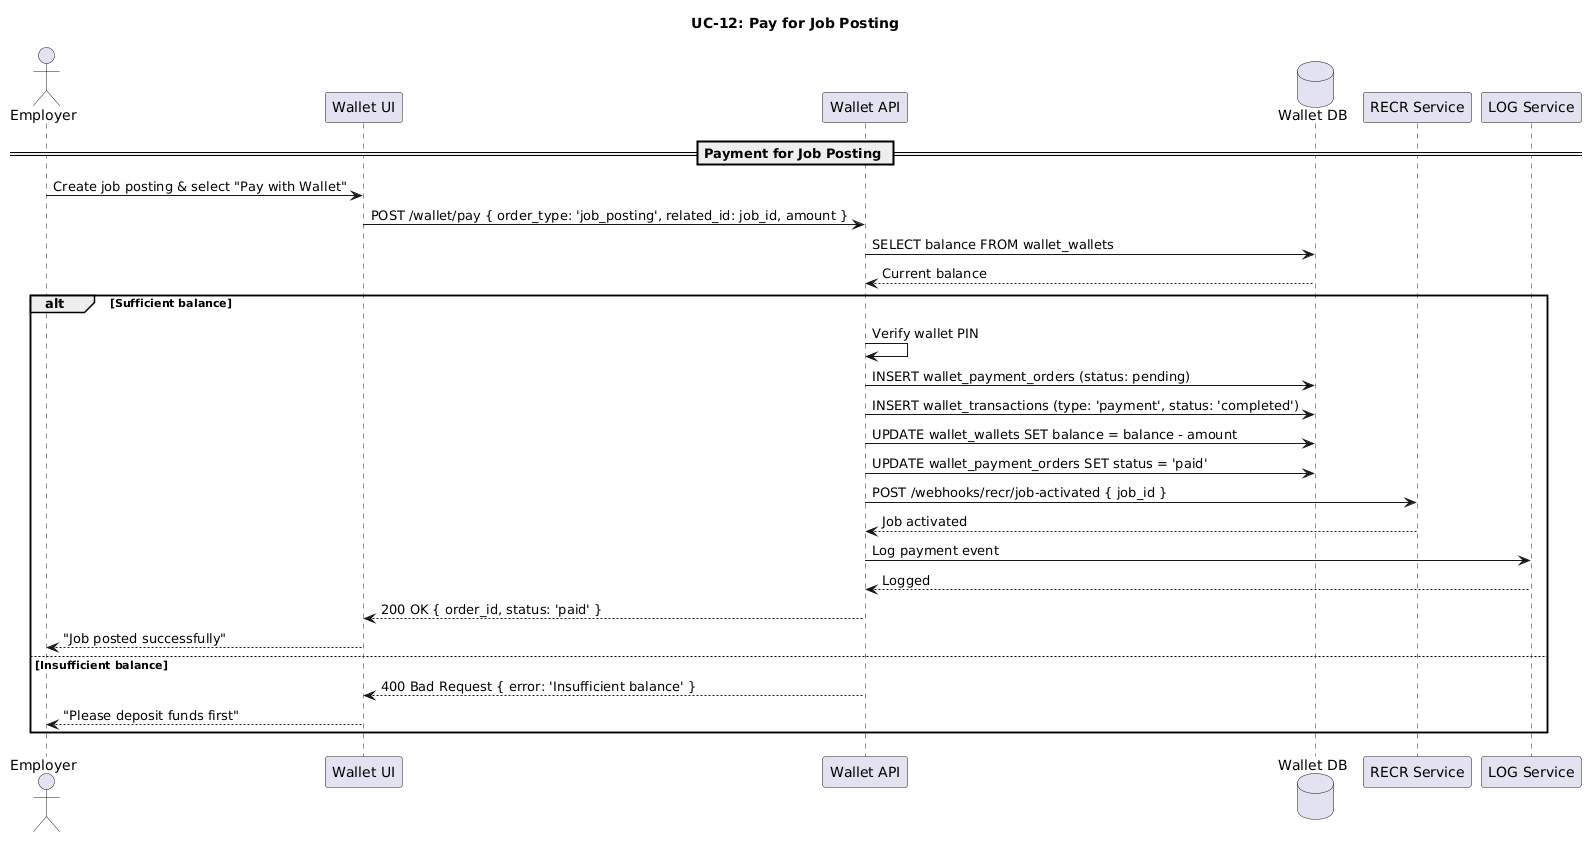

The diagram above was rendered by PlantUML. Its source (embedded in the PNG):
@startuml
' ============================================================
' UC-12: Pay for Job Posting - Sequence Diagram
' ============================================================

title UC-12: Pay for Job Posting

actor Employer
participant "Wallet UI" as UI
participant "Wallet API" as API
database "Wallet DB" as DB
participant "RECR Service" as RECR
participant "LOG Service" as LOG

== Payment for Job Posting ==

Employer -> UI: Create job posting & select "Pay with Wallet"
UI -> API: POST /wallet/pay { order_type: 'job_posting', related_id: job_id, amount }
API -> DB: SELECT balance FROM wallet_wallets
DB --> API: Current balance

alt Sufficient balance
  API -> API: Verify wallet PIN
  API -> DB: INSERT wallet_payment_orders (status: pending)
  API -> DB: INSERT wallet_transactions (type: 'payment', status: 'completed')
  API -> DB: UPDATE wallet_wallets SET balance = balance - amount
  API -> DB: UPDATE wallet_payment_orders SET status = 'paid'
  API -> RECR: POST /webhooks/recr/job-activated { job_id }
  RECR --> API: Job activated
  API -> LOG: Log payment event
  LOG --> API: Logged
  API --> UI: 200 OK { order_id, status: 'paid' }
  UI --> Employer: "Job posted successfully"
else Insufficient balance
  API --> UI: 400 Bad Request { error: 'Insufficient balance' }
  UI --> Employer: "Please deposit funds first"
end

@enduml